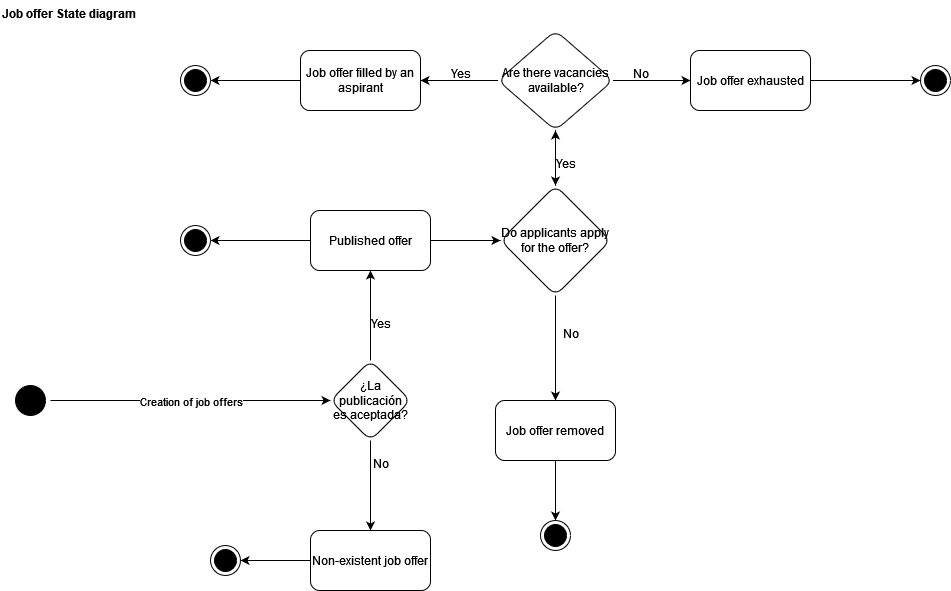

The diagram above was exported from draw.io. Its source (the exported page's mxGraphModel, read from the mxfile embedded in the PNG):
<mxGraphModel dx="3088" dy="746" grid="1" gridSize="10" guides="1" tooltips="1" connect="1" arrows="1" fold="1" page="1" pageScale="1" pageWidth="827" pageHeight="1169" math="0" shadow="0">
  <root>
    <mxCell id="0" />
    <mxCell id="1" parent="0" />
    <mxCell id="f2xsi3f7XXhijZEAXJid-1" value="" style="ellipse;fillColor=strokeColor;html=1;" vertex="1" parent="1">
      <mxGeometry x="-1635" y="415" width="30" height="30" as="geometry" />
    </mxCell>
    <mxCell id="f2xsi3f7XXhijZEAXJid-2" value="" style="edgeStyle=orthogonalEdgeStyle;rounded=0;orthogonalLoop=1;jettySize=auto;html=1;" edge="1" parent="1" source="f2xsi3f7XXhijZEAXJid-4" target="f2xsi3f7XXhijZEAXJid-7">
      <mxGeometry relative="1" as="geometry" />
    </mxCell>
    <mxCell id="f2xsi3f7XXhijZEAXJid-3" value="" style="edgeStyle=orthogonalEdgeStyle;rounded=0;orthogonalLoop=1;jettySize=auto;html=1;" edge="1" parent="1" source="f2xsi3f7XXhijZEAXJid-4" target="f2xsi3f7XXhijZEAXJid-10">
      <mxGeometry relative="1" as="geometry" />
    </mxCell>
    <mxCell id="f2xsi3f7XXhijZEAXJid-4" value="¿La publicación es aceptada?" style="rhombus;whiteSpace=wrap;html=1;rounded=1;" vertex="1" parent="1">
      <mxGeometry x="-1320" y="390" width="80" height="80" as="geometry" />
    </mxCell>
    <mxCell id="f2xsi3f7XXhijZEAXJid-5" value="" style="edgeStyle=orthogonalEdgeStyle;rounded=0;orthogonalLoop=1;jettySize=auto;html=1;" edge="1" parent="1" source="f2xsi3f7XXhijZEAXJid-7" target="f2xsi3f7XXhijZEAXJid-14">
      <mxGeometry relative="1" as="geometry" />
    </mxCell>
    <mxCell id="f2xsi3f7XXhijZEAXJid-6" style="edgeStyle=orthogonalEdgeStyle;rounded=0;orthogonalLoop=1;jettySize=auto;html=1;exitX=0;exitY=0.5;exitDx=0;exitDy=0;entryX=1;entryY=0.5;entryDx=0;entryDy=0;" edge="1" parent="1" source="f2xsi3f7XXhijZEAXJid-7" target="f2xsi3f7XXhijZEAXJid-29">
      <mxGeometry relative="1" as="geometry" />
    </mxCell>
    <mxCell id="f2xsi3f7XXhijZEAXJid-7" value="Published offer" style="rounded=1;whiteSpace=wrap;html=1;" vertex="1" parent="1">
      <mxGeometry x="-1340" y="240" width="120" height="60" as="geometry" />
    </mxCell>
    <mxCell id="f2xsi3f7XXhijZEAXJid-8" value="Yes" style="text;html=1;align=center;verticalAlign=middle;resizable=0;points=[];autosize=1;strokeColor=none;fillColor=none;" vertex="1" parent="1">
      <mxGeometry x="-1290" y="338" width="40" height="30" as="geometry" />
    </mxCell>
    <mxCell id="f2xsi3f7XXhijZEAXJid-9" style="edgeStyle=orthogonalEdgeStyle;rounded=0;orthogonalLoop=1;jettySize=auto;html=1;exitX=0;exitY=0.5;exitDx=0;exitDy=0;entryX=1;entryY=0.5;entryDx=0;entryDy=0;" edge="1" parent="1" source="f2xsi3f7XXhijZEAXJid-10" target="f2xsi3f7XXhijZEAXJid-33">
      <mxGeometry relative="1" as="geometry" />
    </mxCell>
    <mxCell id="f2xsi3f7XXhijZEAXJid-10" value="Non-existent job offer" style="whiteSpace=wrap;html=1;rounded=1;" vertex="1" parent="1">
      <mxGeometry x="-1340" y="560" width="120" height="60" as="geometry" />
    </mxCell>
    <mxCell id="f2xsi3f7XXhijZEAXJid-11" value="No" style="text;html=1;align=center;verticalAlign=middle;resizable=0;points=[];autosize=1;strokeColor=none;fillColor=none;" vertex="1" parent="1">
      <mxGeometry x="-1290" y="478" width="40" height="30" as="geometry" />
    </mxCell>
    <mxCell id="f2xsi3f7XXhijZEAXJid-12" value="" style="edgeStyle=orthogonalEdgeStyle;rounded=0;orthogonalLoop=1;jettySize=auto;html=1;" edge="1" parent="1" source="f2xsi3f7XXhijZEAXJid-14" target="f2xsi3f7XXhijZEAXJid-18">
      <mxGeometry relative="1" as="geometry" />
    </mxCell>
    <mxCell id="f2xsi3f7XXhijZEAXJid-13" value="" style="edgeStyle=orthogonalEdgeStyle;rounded=0;orthogonalLoop=1;jettySize=auto;html=1;" edge="1" parent="1" source="f2xsi3f7XXhijZEAXJid-14" target="f2xsi3f7XXhijZEAXJid-27">
      <mxGeometry relative="1" as="geometry" />
    </mxCell>
    <mxCell id="f2xsi3f7XXhijZEAXJid-14" value="Do applicants apply for the offer?" style="rhombus;whiteSpace=wrap;html=1;rounded=1;" vertex="1" parent="1">
      <mxGeometry x="-1150" y="215" width="110" height="110" as="geometry" />
    </mxCell>
    <mxCell id="f2xsi3f7XXhijZEAXJid-15" value="" style="edgeStyle=orthogonalEdgeStyle;rounded=0;orthogonalLoop=1;jettySize=auto;html=1;" edge="1" parent="1" source="f2xsi3f7XXhijZEAXJid-18" target="f2xsi3f7XXhijZEAXJid-14">
      <mxGeometry relative="1" as="geometry" />
    </mxCell>
    <mxCell id="f2xsi3f7XXhijZEAXJid-16" value="" style="edgeStyle=orthogonalEdgeStyle;rounded=0;orthogonalLoop=1;jettySize=auto;html=1;" edge="1" parent="1" source="f2xsi3f7XXhijZEAXJid-18" target="f2xsi3f7XXhijZEAXJid-21">
      <mxGeometry relative="1" as="geometry" />
    </mxCell>
    <mxCell id="f2xsi3f7XXhijZEAXJid-17" value="" style="edgeStyle=orthogonalEdgeStyle;rounded=0;orthogonalLoop=1;jettySize=auto;html=1;" edge="1" parent="1" source="f2xsi3f7XXhijZEAXJid-18" target="f2xsi3f7XXhijZEAXJid-24">
      <mxGeometry relative="1" as="geometry" />
    </mxCell>
    <mxCell id="f2xsi3f7XXhijZEAXJid-18" value="Are there vacancies available?" style="rhombus;whiteSpace=wrap;html=1;rounded=1;" vertex="1" parent="1">
      <mxGeometry x="-1152.5" y="60" width="115" height="100" as="geometry" />
    </mxCell>
    <mxCell id="f2xsi3f7XXhijZEAXJid-19" value="Yes" style="text;html=1;align=center;verticalAlign=middle;resizable=0;points=[];autosize=1;strokeColor=none;fillColor=none;" vertex="1" parent="1">
      <mxGeometry x="-1105" y="178" width="40" height="30" as="geometry" />
    </mxCell>
    <mxCell id="f2xsi3f7XXhijZEAXJid-20" style="edgeStyle=orthogonalEdgeStyle;rounded=0;orthogonalLoop=1;jettySize=auto;html=1;exitX=0;exitY=0.5;exitDx=0;exitDy=0;entryX=1;entryY=0.5;entryDx=0;entryDy=0;" edge="1" parent="1" source="f2xsi3f7XXhijZEAXJid-21" target="f2xsi3f7XXhijZEAXJid-30">
      <mxGeometry relative="1" as="geometry" />
    </mxCell>
    <mxCell id="f2xsi3f7XXhijZEAXJid-21" value="Job offer filled by an aspirant" style="whiteSpace=wrap;html=1;rounded=1;" vertex="1" parent="1">
      <mxGeometry x="-1350" y="80" width="120" height="60" as="geometry" />
    </mxCell>
    <mxCell id="f2xsi3f7XXhijZEAXJid-22" value="Yes" style="text;html=1;align=center;verticalAlign=middle;resizable=0;points=[];autosize=1;strokeColor=none;fillColor=none;" vertex="1" parent="1">
      <mxGeometry x="-1210" y="88" width="40" height="30" as="geometry" />
    </mxCell>
    <mxCell id="f2xsi3f7XXhijZEAXJid-23" style="edgeStyle=orthogonalEdgeStyle;rounded=0;orthogonalLoop=1;jettySize=auto;html=1;exitX=1;exitY=0.5;exitDx=0;exitDy=0;entryX=0;entryY=0.5;entryDx=0;entryDy=0;" edge="1" parent="1" source="f2xsi3f7XXhijZEAXJid-24" target="f2xsi3f7XXhijZEAXJid-31">
      <mxGeometry relative="1" as="geometry" />
    </mxCell>
    <mxCell id="f2xsi3f7XXhijZEAXJid-24" value="Job offer exhausted" style="whiteSpace=wrap;html=1;rounded=1;" vertex="1" parent="1">
      <mxGeometry x="-960" y="80" width="120" height="60" as="geometry" />
    </mxCell>
    <mxCell id="f2xsi3f7XXhijZEAXJid-25" value="No" style="text;html=1;align=center;verticalAlign=middle;resizable=0;points=[];autosize=1;strokeColor=none;fillColor=none;" vertex="1" parent="1">
      <mxGeometry x="-1030" y="88" width="40" height="30" as="geometry" />
    </mxCell>
    <mxCell id="f2xsi3f7XXhijZEAXJid-26" style="edgeStyle=orthogonalEdgeStyle;rounded=0;orthogonalLoop=1;jettySize=auto;html=1;exitX=0.5;exitY=1;exitDx=0;exitDy=0;" edge="1" parent="1" source="f2xsi3f7XXhijZEAXJid-27" target="f2xsi3f7XXhijZEAXJid-32">
      <mxGeometry relative="1" as="geometry" />
    </mxCell>
    <mxCell id="f2xsi3f7XXhijZEAXJid-27" value="Job offer removed" style="whiteSpace=wrap;html=1;rounded=1;" vertex="1" parent="1">
      <mxGeometry x="-1155" y="430" width="120" height="60" as="geometry" />
    </mxCell>
    <mxCell id="f2xsi3f7XXhijZEAXJid-28" value="No" style="text;html=1;align=center;verticalAlign=middle;resizable=0;points=[];autosize=1;strokeColor=none;fillColor=none;" vertex="1" parent="1">
      <mxGeometry x="-1100" y="348" width="40" height="30" as="geometry" />
    </mxCell>
    <mxCell id="f2xsi3f7XXhijZEAXJid-29" value="" style="ellipse;html=1;shape=endState;fillColor=strokeColor;" vertex="1" parent="1">
      <mxGeometry x="-1470" y="255" width="30" height="30" as="geometry" />
    </mxCell>
    <mxCell id="f2xsi3f7XXhijZEAXJid-30" value="" style="ellipse;html=1;shape=endState;fillColor=strokeColor;" vertex="1" parent="1">
      <mxGeometry x="-1470" y="95" width="30" height="30" as="geometry" />
    </mxCell>
    <mxCell id="f2xsi3f7XXhijZEAXJid-31" value="" style="ellipse;html=1;shape=endState;fillColor=strokeColor;" vertex="1" parent="1">
      <mxGeometry x="-730" y="95" width="30" height="30" as="geometry" />
    </mxCell>
    <mxCell id="f2xsi3f7XXhijZEAXJid-32" value="" style="ellipse;html=1;shape=endState;fillColor=strokeColor;" vertex="1" parent="1">
      <mxGeometry x="-1110" y="550" width="30" height="30" as="geometry" />
    </mxCell>
    <mxCell id="f2xsi3f7XXhijZEAXJid-33" value="" style="ellipse;html=1;shape=endState;fillColor=strokeColor;" vertex="1" parent="1">
      <mxGeometry x="-1440" y="575" width="30" height="30" as="geometry" />
    </mxCell>
    <mxCell id="f2xsi3f7XXhijZEAXJid-34" value="" style="endArrow=classic;html=1;rounded=0;entryX=0;entryY=0.5;entryDx=0;entryDy=0;" edge="1" parent="1" target="f2xsi3f7XXhijZEAXJid-4">
      <mxGeometry relative="1" as="geometry">
        <mxPoint x="-1600" y="430" as="sourcePoint" />
        <mxPoint x="-1440" y="430" as="targetPoint" />
      </mxGeometry>
    </mxCell>
    <mxCell id="f2xsi3f7XXhijZEAXJid-35" value="Creation of job offers" style="edgeLabel;resizable=0;html=1;;align=center;verticalAlign=middle;" connectable="0" vertex="1" parent="f2xsi3f7XXhijZEAXJid-34">
      <mxGeometry relative="1" as="geometry" />
    </mxCell>
    <mxCell id="f2xsi3f7XXhijZEAXJid-36" value="&lt;b&gt;Job offer State diagram&lt;br&gt;&lt;/b&gt;" style="text;whiteSpace=wrap;html=1;" vertex="1" parent="1">
      <mxGeometry x="-1650" y="30" width="250" height="40" as="geometry" />
    </mxCell>
  </root>
</mxGraphModel>